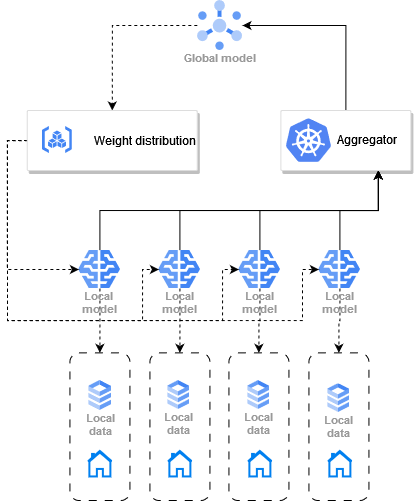

The diagram above was exported from draw.io. Its source (the exported page's mxGraphModel, read from the mxfile embedded in the PNG):
<mxGraphModel dx="989" dy="539" grid="1" gridSize="10" guides="1" tooltips="1" connect="1" arrows="1" fold="1" page="1" pageScale="1" pageWidth="827" pageHeight="1169" math="0" shadow="0">
  <root>
    <mxCell id="0" />
    <mxCell id="1" parent="0" />
    <mxCell id="qtFZZ1bxkEVeCK2pnbkz-41" style="edgeStyle=orthogonalEdgeStyle;rounded=0;orthogonalLoop=1;jettySize=auto;html=1;entryX=0.5;entryY=0;entryDx=0;entryDy=0;exitX=0;exitY=0.5;exitDx=0;exitDy=0;dashed=1;" edge="1" parent="1" source="qtFZZ1bxkEVeCK2pnbkz-1" target="qtFZZ1bxkEVeCK2pnbkz-20">
      <mxGeometry relative="1" as="geometry" />
    </mxCell>
    <mxCell id="qtFZZ1bxkEVeCK2pnbkz-1" value="Global model" style="sketch=0;html=1;verticalAlign=top;labelPosition=center;verticalLabelPosition=bottom;align=center;spacingTop=-6;fontSize=11;fontStyle=1;fontColor=#999999;shape=image;aspect=fixed;imageAspect=0;image=data:image/svg+xml,(base64 omitted: 1912 chars);" vertex="1" parent="1">
      <mxGeometry x="374.76" y="310" width="45.24" height="50" as="geometry" />
    </mxCell>
    <mxCell id="qtFZZ1bxkEVeCK2pnbkz-26" style="edgeStyle=orthogonalEdgeStyle;rounded=0;orthogonalLoop=1;jettySize=auto;html=1;entryX=0.75;entryY=1;entryDx=0;entryDy=0;" edge="1" parent="1" source="qtFZZ1bxkEVeCK2pnbkz-2" target="qtFZZ1bxkEVeCK2pnbkz-15">
      <mxGeometry relative="1" as="geometry">
        <Array as="points">
          <mxPoint x="277" y="520" />
          <mxPoint x="556" y="520" />
        </Array>
      </mxGeometry>
    </mxCell>
    <mxCell id="qtFZZ1bxkEVeCK2pnbkz-42" style="edgeStyle=orthogonalEdgeStyle;rounded=0;orthogonalLoop=1;jettySize=auto;html=1;entryX=0.5;entryY=0;entryDx=0;entryDy=0;dashed=1;" edge="1" parent="1" source="qtFZZ1bxkEVeCK2pnbkz-2" target="qtFZZ1bxkEVeCK2pnbkz-35">
      <mxGeometry relative="1" as="geometry" />
    </mxCell>
    <mxCell id="qtFZZ1bxkEVeCK2pnbkz-2" value="&lt;div&gt;Local&amp;nbsp;&lt;/div&gt;&lt;div&gt;model&lt;/div&gt;" style="sketch=0;html=1;verticalAlign=top;labelPosition=center;verticalLabelPosition=bottom;align=center;spacingTop=-6;fontSize=11;fontStyle=1;fontColor=#999999;shape=image;aspect=fixed;imageAspect=0;image=data:image/svg+xml,(base64 omitted: 1048 chars);" vertex="1" parent="1">
      <mxGeometry x="256.38" y="560" width="42" height="38" as="geometry" />
    </mxCell>
    <mxCell id="qtFZZ1bxkEVeCK2pnbkz-25" style="edgeStyle=orthogonalEdgeStyle;rounded=0;orthogonalLoop=1;jettySize=auto;html=1;entryX=0.75;entryY=1;entryDx=0;entryDy=0;" edge="1" parent="1" source="qtFZZ1bxkEVeCK2pnbkz-3" target="qtFZZ1bxkEVeCK2pnbkz-15">
      <mxGeometry relative="1" as="geometry">
        <Array as="points">
          <mxPoint x="357" y="520" />
          <mxPoint x="556" y="520" />
        </Array>
      </mxGeometry>
    </mxCell>
    <mxCell id="qtFZZ1bxkEVeCK2pnbkz-43" style="edgeStyle=orthogonalEdgeStyle;rounded=0;orthogonalLoop=1;jettySize=auto;html=1;entryX=0.5;entryY=0;entryDx=0;entryDy=0;dashed=1;" edge="1" parent="1" source="qtFZZ1bxkEVeCK2pnbkz-3" target="qtFZZ1bxkEVeCK2pnbkz-37">
      <mxGeometry relative="1" as="geometry" />
    </mxCell>
    <mxCell id="qtFZZ1bxkEVeCK2pnbkz-3" value="&lt;div&gt;Local&lt;/div&gt;&lt;div&gt;model&lt;br&gt;&lt;/div&gt;" style="sketch=0;html=1;verticalAlign=top;labelPosition=center;verticalLabelPosition=bottom;align=center;spacingTop=-6;fontSize=11;fontStyle=1;fontColor=#999999;shape=image;aspect=fixed;imageAspect=0;image=data:image/svg+xml,(base64 omitted: 1048 chars);" vertex="1" parent="1">
      <mxGeometry x="336.38" y="560" width="42" height="38" as="geometry" />
    </mxCell>
    <mxCell id="qtFZZ1bxkEVeCK2pnbkz-24" style="edgeStyle=orthogonalEdgeStyle;rounded=0;orthogonalLoop=1;jettySize=auto;html=1;entryX=0.75;entryY=1;entryDx=0;entryDy=0;" edge="1" parent="1" source="qtFZZ1bxkEVeCK2pnbkz-4" target="qtFZZ1bxkEVeCK2pnbkz-15">
      <mxGeometry relative="1" as="geometry" />
    </mxCell>
    <mxCell id="qtFZZ1bxkEVeCK2pnbkz-44" style="edgeStyle=orthogonalEdgeStyle;rounded=0;orthogonalLoop=1;jettySize=auto;html=1;entryX=0.5;entryY=0;entryDx=0;entryDy=0;dashed=1;" edge="1" parent="1" source="qtFZZ1bxkEVeCK2pnbkz-4" target="qtFZZ1bxkEVeCK2pnbkz-38">
      <mxGeometry relative="1" as="geometry" />
    </mxCell>
    <mxCell id="qtFZZ1bxkEVeCK2pnbkz-4" value="&lt;div&gt;Local&lt;/div&gt;&lt;div&gt;model&lt;br&gt;&lt;/div&gt;" style="sketch=0;html=1;verticalAlign=top;labelPosition=center;verticalLabelPosition=bottom;align=center;spacingTop=-6;fontSize=11;fontStyle=1;fontColor=#999999;shape=image;aspect=fixed;imageAspect=0;image=data:image/svg+xml,(base64 omitted: 1048 chars);" vertex="1" parent="1">
      <mxGeometry x="416.38" y="560" width="42" height="38" as="geometry" />
    </mxCell>
    <mxCell id="qtFZZ1bxkEVeCK2pnbkz-23" style="edgeStyle=orthogonalEdgeStyle;rounded=0;orthogonalLoop=1;jettySize=auto;html=1;entryX=0.75;entryY=1;entryDx=0;entryDy=0;" edge="1" parent="1" source="qtFZZ1bxkEVeCK2pnbkz-5" target="qtFZZ1bxkEVeCK2pnbkz-15">
      <mxGeometry relative="1" as="geometry" />
    </mxCell>
    <mxCell id="qtFZZ1bxkEVeCK2pnbkz-45" style="edgeStyle=orthogonalEdgeStyle;rounded=0;orthogonalLoop=1;jettySize=auto;html=1;entryX=0.5;entryY=0;entryDx=0;entryDy=0;dashed=1;" edge="1" parent="1" source="qtFZZ1bxkEVeCK2pnbkz-5" target="qtFZZ1bxkEVeCK2pnbkz-39">
      <mxGeometry relative="1" as="geometry" />
    </mxCell>
    <mxCell id="qtFZZ1bxkEVeCK2pnbkz-5" value="&lt;div&gt;Local&lt;/div&gt;&lt;div&gt;model&lt;/div&gt;&lt;div&gt;&lt;br&gt;&lt;/div&gt;" style="sketch=0;html=1;verticalAlign=top;labelPosition=center;verticalLabelPosition=bottom;align=center;spacingTop=-6;fontSize=11;fontStyle=1;fontColor=#999999;shape=image;aspect=fixed;imageAspect=0;image=data:image/svg+xml,(base64 omitted: 1048 chars);" vertex="1" parent="1">
      <mxGeometry x="496.38" y="560" width="42" height="38" as="geometry" />
    </mxCell>
    <mxCell id="qtFZZ1bxkEVeCK2pnbkz-6" value="" style="html=1;verticalLabelPosition=bottom;align=center;labelBackgroundColor=#ffffff;verticalAlign=top;strokeWidth=2;strokeColor=#0080F0;shadow=0;dashed=0;shape=mxgraph.ios7.icons.home;" vertex="1" parent="1">
      <mxGeometry x="265.38" y="760.44" width="24" height="25.5" as="geometry" />
    </mxCell>
    <mxCell id="qtFZZ1bxkEVeCK2pnbkz-8" value="" style="html=1;verticalLabelPosition=bottom;align=center;labelBackgroundColor=#ffffff;verticalAlign=top;strokeWidth=2;strokeColor=#0080F0;shadow=0;dashed=0;shape=mxgraph.ios7.icons.home;" vertex="1" parent="1">
      <mxGeometry x="345.38" y="760.44" width="24" height="25.5" as="geometry" />
    </mxCell>
    <mxCell id="qtFZZ1bxkEVeCK2pnbkz-9" value="" style="html=1;verticalLabelPosition=bottom;align=center;labelBackgroundColor=#ffffff;verticalAlign=top;strokeWidth=2;strokeColor=#0080F0;shadow=0;dashed=0;shape=mxgraph.ios7.icons.home;" vertex="1" parent="1">
      <mxGeometry x="425.38" y="760.44" width="24" height="25.5" as="geometry" />
    </mxCell>
    <mxCell id="qtFZZ1bxkEVeCK2pnbkz-10" value="" style="html=1;verticalLabelPosition=bottom;align=center;labelBackgroundColor=#ffffff;verticalAlign=top;strokeWidth=2;strokeColor=#0080F0;shadow=0;dashed=0;shape=mxgraph.ios7.icons.home;" vertex="1" parent="1">
      <mxGeometry x="505.38" y="760.44" width="24" height="25.5" as="geometry" />
    </mxCell>
    <mxCell id="qtFZZ1bxkEVeCK2pnbkz-11" value="&lt;div&gt;Local&lt;/div&gt;&lt;div&gt;data&lt;/div&gt;" style="sketch=0;html=1;verticalAlign=top;labelPosition=center;verticalLabelPosition=bottom;align=center;spacingTop=-6;fontSize=11;fontStyle=1;fontColor=#999999;shape=image;aspect=fixed;imageAspect=0;image=data:image/svg+xml,(base64 omitted: 1016 chars);" vertex="1" parent="1">
      <mxGeometry x="266.38" y="690" width="22.85" height="30" as="geometry" />
    </mxCell>
    <mxCell id="qtFZZ1bxkEVeCK2pnbkz-12" value="&lt;div&gt;Local&lt;/div&gt;&lt;div&gt;data&lt;br&gt;&lt;/div&gt;" style="sketch=0;html=1;verticalAlign=top;labelPosition=center;verticalLabelPosition=bottom;align=center;spacingTop=-6;fontSize=11;fontStyle=1;fontColor=#999999;shape=image;aspect=fixed;imageAspect=0;image=data:image/svg+xml,(base64 omitted: 1016 chars);" vertex="1" parent="1">
      <mxGeometry x="345.38" y="690" width="22" height="28.88" as="geometry" />
    </mxCell>
    <mxCell id="qtFZZ1bxkEVeCK2pnbkz-13" value="&lt;div&gt;Local&lt;/div&gt;&lt;div&gt;data&lt;br&gt;&lt;/div&gt;" style="sketch=0;html=1;verticalAlign=top;labelPosition=center;verticalLabelPosition=bottom;align=center;spacingTop=-6;fontSize=11;fontStyle=1;fontColor=#999999;shape=image;aspect=fixed;imageAspect=0;image=data:image/svg+xml,(base64 omitted: 1016 chars);" vertex="1" parent="1">
      <mxGeometry x="425.38" y="690" width="22" height="28.88" as="geometry" />
    </mxCell>
    <mxCell id="qtFZZ1bxkEVeCK2pnbkz-14" value="&lt;div&gt;Local&lt;/div&gt;&lt;div&gt;data&lt;br&gt;&lt;/div&gt;" style="sketch=0;html=1;verticalAlign=top;labelPosition=center;verticalLabelPosition=bottom;align=center;spacingTop=-6;fontSize=11;fontStyle=1;fontColor=#999999;shape=image;aspect=fixed;imageAspect=0;image=data:image/svg+xml,(base64 omitted: 1016 chars);" vertex="1" parent="1">
      <mxGeometry x="505.38" y="693.44" width="22" height="28.88" as="geometry" />
    </mxCell>
    <mxCell id="qtFZZ1bxkEVeCK2pnbkz-40" style="edgeStyle=orthogonalEdgeStyle;rounded=0;orthogonalLoop=1;jettySize=auto;html=1;entryX=1;entryY=0.5;entryDx=0;entryDy=0;exitX=0.5;exitY=0;exitDx=0;exitDy=0;" edge="1" parent="1" source="qtFZZ1bxkEVeCK2pnbkz-15" target="qtFZZ1bxkEVeCK2pnbkz-1">
      <mxGeometry relative="1" as="geometry" />
    </mxCell>
    <mxCell id="qtFZZ1bxkEVeCK2pnbkz-15" value="" style="strokeColor=#dddddd;shadow=1;strokeWidth=1;rounded=1;absoluteArcSize=1;arcSize=2;" vertex="1" parent="1">
      <mxGeometry x="458.38" y="420" width="130" height="60" as="geometry" />
    </mxCell>
    <mxCell id="qtFZZ1bxkEVeCK2pnbkz-16" value="&lt;font color=&quot;#000000&quot;&gt;Aggregator&lt;/font&gt;" style="sketch=0;dashed=0;connectable=0;html=1;fillColor=#5184F3;strokeColor=none;shape=mxgraph.gcp2.kubernetes_logo;part=1;labelPosition=right;verticalLabelPosition=middle;align=left;verticalAlign=middle;spacingLeft=5;fontColor=#999999;fontSize=12;" vertex="1" parent="qtFZZ1bxkEVeCK2pnbkz-15">
      <mxGeometry width="45" height="43.65" relative="1" as="geometry">
        <mxPoint x="5" y="7.675000000000001" as="offset" />
      </mxGeometry>
    </mxCell>
    <mxCell id="qtFZZ1bxkEVeCK2pnbkz-31" style="edgeStyle=orthogonalEdgeStyle;rounded=0;orthogonalLoop=1;jettySize=auto;html=1;entryX=0;entryY=0.5;entryDx=0;entryDy=0;exitX=0;exitY=0.5;exitDx=0;exitDy=0;dashed=1;" edge="1" parent="1" source="qtFZZ1bxkEVeCK2pnbkz-20" target="qtFZZ1bxkEVeCK2pnbkz-2">
      <mxGeometry relative="1" as="geometry" />
    </mxCell>
    <mxCell id="qtFZZ1bxkEVeCK2pnbkz-32" style="edgeStyle=orthogonalEdgeStyle;rounded=0;orthogonalLoop=1;jettySize=auto;html=1;entryX=0;entryY=0.5;entryDx=0;entryDy=0;exitX=0;exitY=0.5;exitDx=0;exitDy=0;dashed=1;" edge="1" parent="1" source="qtFZZ1bxkEVeCK2pnbkz-20" target="qtFZZ1bxkEVeCK2pnbkz-3">
      <mxGeometry relative="1" as="geometry">
        <Array as="points">
          <mxPoint x="185" y="450" />
          <mxPoint x="185" y="630" />
          <mxPoint x="320" y="630" />
          <mxPoint x="320" y="579" />
        </Array>
      </mxGeometry>
    </mxCell>
    <mxCell id="qtFZZ1bxkEVeCK2pnbkz-33" style="edgeStyle=orthogonalEdgeStyle;rounded=0;orthogonalLoop=1;jettySize=auto;html=1;entryX=0;entryY=0.5;entryDx=0;entryDy=0;exitX=0;exitY=0.5;exitDx=0;exitDy=0;dashed=1;" edge="1" parent="1" source="qtFZZ1bxkEVeCK2pnbkz-20" target="qtFZZ1bxkEVeCK2pnbkz-4">
      <mxGeometry relative="1" as="geometry">
        <Array as="points">
          <mxPoint x="185" y="450" />
          <mxPoint x="185" y="630" />
          <mxPoint x="400" y="630" />
          <mxPoint x="400" y="579" />
        </Array>
      </mxGeometry>
    </mxCell>
    <mxCell id="qtFZZ1bxkEVeCK2pnbkz-35" value="" style="rounded=1;whiteSpace=wrap;html=1;fillColor=none;dashed=1;dashPattern=8 8;" vertex="1" parent="1">
      <mxGeometry x="247.38" y="662.32" width="60" height="147.68" as="geometry" />
    </mxCell>
    <mxCell id="qtFZZ1bxkEVeCK2pnbkz-34" style="edgeStyle=orthogonalEdgeStyle;rounded=0;orthogonalLoop=1;jettySize=auto;html=1;entryX=0;entryY=0.5;entryDx=0;entryDy=0;exitX=0;exitY=0.5;exitDx=0;exitDy=0;dashed=1;" edge="1" parent="1" source="qtFZZ1bxkEVeCK2pnbkz-20" target="qtFZZ1bxkEVeCK2pnbkz-5">
      <mxGeometry relative="1" as="geometry">
        <Array as="points">
          <mxPoint x="185" y="450" />
          <mxPoint x="185" y="630" />
          <mxPoint x="480" y="630" />
          <mxPoint x="480" y="579" />
        </Array>
      </mxGeometry>
    </mxCell>
    <mxCell id="qtFZZ1bxkEVeCK2pnbkz-20" value="" style="strokeColor=#dddddd;shadow=1;strokeWidth=1;rounded=1;absoluteArcSize=1;arcSize=2;" vertex="1" parent="1">
      <mxGeometry x="204.76" y="420" width="170" height="60" as="geometry" />
    </mxCell>
    <mxCell id="qtFZZ1bxkEVeCK2pnbkz-21" value="&lt;font color=&quot;#000000&quot;&gt;Weight distribution&lt;br&gt;&lt;/font&gt;" style="editableCssRules=.*;html=1;fontColor=#999999;shape=image;verticalLabelPosition=middle;verticalAlign=middle;labelPosition=right;align=left;spacingLeft=20;part=1;points=[];imageAspect=0;image=data:image/svg+xml,(base64 omitted: 1120 chars);" vertex="1" parent="qtFZZ1bxkEVeCK2pnbkz-20">
      <mxGeometry width="30" height="27" relative="1" as="geometry">
        <mxPoint x="15" y="16" as="offset" />
      </mxGeometry>
    </mxCell>
    <mxCell id="qtFZZ1bxkEVeCK2pnbkz-37" value="" style="rounded=1;whiteSpace=wrap;html=1;fillColor=none;dashed=1;dashPattern=8 8;" vertex="1" parent="1">
      <mxGeometry x="327.38" y="662.32" width="60" height="147.68" as="geometry" />
    </mxCell>
    <mxCell id="qtFZZ1bxkEVeCK2pnbkz-38" value="" style="rounded=1;whiteSpace=wrap;html=1;fillColor=none;dashed=1;dashPattern=8 8;" vertex="1" parent="1">
      <mxGeometry x="406.38" y="662.32" width="60" height="147.68" as="geometry" />
    </mxCell>
    <mxCell id="qtFZZ1bxkEVeCK2pnbkz-39" value="" style="rounded=1;whiteSpace=wrap;html=1;fillColor=none;dashed=1;dashPattern=8 8;" vertex="1" parent="1">
      <mxGeometry x="486.38" y="662.32" width="60" height="147.68" as="geometry" />
    </mxCell>
  </root>
</mxGraphModel>